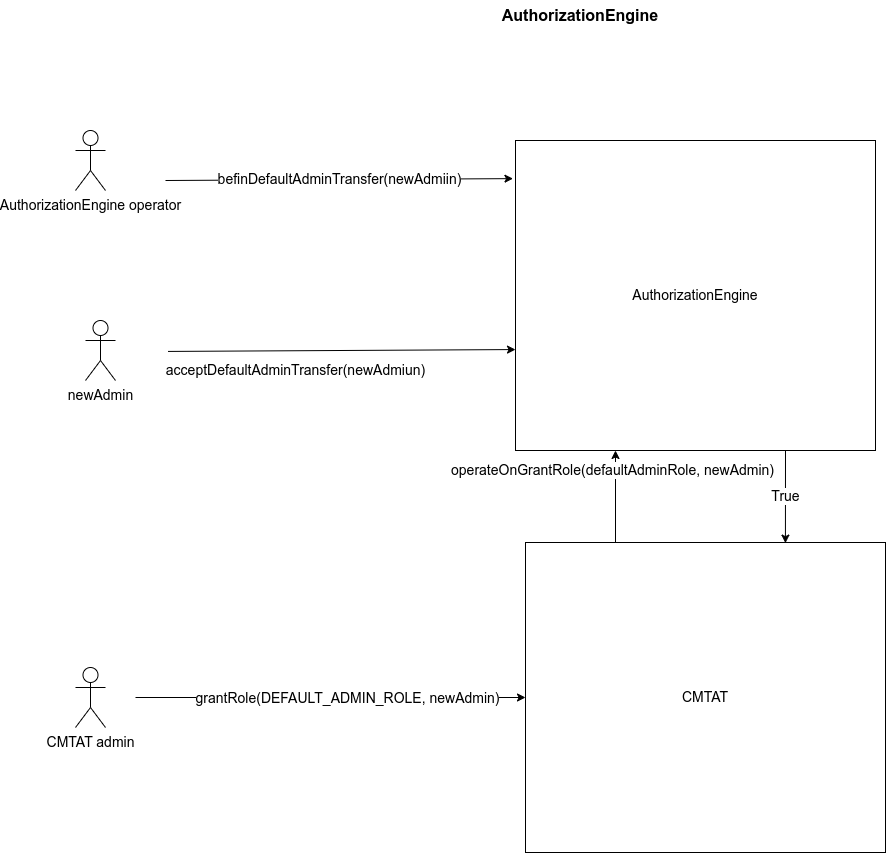

The diagram above was exported from draw.io. Its source (the exported page's mxGraphModel, read from the mxfile embedded in the PNG):
<mxGraphModel dx="1352" dy="961" grid="1" gridSize="10" guides="1" tooltips="1" connect="1" arrows="1" fold="1" page="1" pageScale="1" pageWidth="2336" pageHeight="1654" math="0" shadow="0">
  <root>
    <mxCell id="0" />
    <mxCell id="1" parent="0" />
    <mxCell id="RH75WeidUz9YTzKMu8I--1" value="AuthorizationEngine" style="rounded=0;whiteSpace=wrap;html=1;fontSize=14;" vertex="1" parent="1">
      <mxGeometry x="590" y="270" width="360" height="310" as="geometry" />
    </mxCell>
    <mxCell id="RH75WeidUz9YTzKMu8I--2" value="befinDefaultAdminTransfer(newAdmiin)" style="endArrow=classic;html=1;rounded=0;entryX=-0.007;entryY=0.123;entryDx=0;entryDy=0;entryPerimeter=0;fontSize=14;" edge="1" parent="1" target="RH75WeidUz9YTzKMu8I--1">
      <mxGeometry width="50" height="50" relative="1" as="geometry">
        <mxPoint x="240" y="310" as="sourcePoint" />
        <mxPoint x="360" y="300" as="targetPoint" />
      </mxGeometry>
    </mxCell>
    <mxCell id="RH75WeidUz9YTzKMu8I--3" value="AuthorizationEngine operator" style="shape=umlActor;verticalLabelPosition=bottom;verticalAlign=top;html=1;outlineConnect=0;fontSize=14;" vertex="1" parent="1">
      <mxGeometry x="150" y="260" width="30" height="60" as="geometry" />
    </mxCell>
    <mxCell id="RH75WeidUz9YTzKMu8I--5" value="newAdmin" style="shape=umlActor;verticalLabelPosition=bottom;verticalAlign=top;html=1;outlineConnect=0;fontSize=14;" vertex="1" parent="1">
      <mxGeometry x="160" y="450" width="30" height="60" as="geometry" />
    </mxCell>
    <mxCell id="RH75WeidUz9YTzKMu8I--6" value="acceptDefaultAdminTransfer(newAdmiun)" style="endArrow=classic;html=1;rounded=0;entryX=-0.007;entryY=0.123;entryDx=0;entryDy=0;entryPerimeter=0;fontSize=14;" edge="1" parent="1">
      <mxGeometry x="-0.2669" y="-20" width="50" height="50" relative="1" as="geometry">
        <mxPoint x="242.52" y="480.93" as="sourcePoint" />
        <mxPoint x="590" y="479.0600000000001" as="targetPoint" />
        <mxPoint as="offset" />
      </mxGeometry>
    </mxCell>
    <mxCell id="RH75WeidUz9YTzKMu8I--7" value="CMTAT" style="rounded=0;whiteSpace=wrap;html=1;fontSize=14;" vertex="1" parent="1">
      <mxGeometry x="600" y="672" width="360" height="310" as="geometry" />
    </mxCell>
    <mxCell id="RH75WeidUz9YTzKMu8I--8" value="" style="endArrow=classic;html=1;rounded=0;entryX=0;entryY=0.5;entryDx=0;entryDy=0;fontSize=14;" edge="1" parent="1" target="RH75WeidUz9YTzKMu8I--7">
      <mxGeometry width="50" height="50" relative="1" as="geometry">
        <mxPoint x="210" y="827" as="sourcePoint" />
        <mxPoint x="260" y="740" as="targetPoint" />
      </mxGeometry>
    </mxCell>
    <mxCell id="RH75WeidUz9YTzKMu8I--10" value="grantRole(DEFAULT_ADMIN_ROLE, newAdmin)" style="edgeLabel;html=1;align=center;verticalAlign=middle;resizable=0;points=[];fontSize=14;" vertex="1" connectable="0" parent="RH75WeidUz9YTzKMu8I--8">
      <mxGeometry x="0.0821" relative="1" as="geometry">
        <mxPoint as="offset" />
      </mxGeometry>
    </mxCell>
    <mxCell id="RH75WeidUz9YTzKMu8I--9" value="CMTAT admin" style="shape=umlActor;verticalLabelPosition=bottom;verticalAlign=top;html=1;outlineConnect=0;fontSize=14;" vertex="1" parent="1">
      <mxGeometry x="150" y="797" width="30" height="60" as="geometry" />
    </mxCell>
    <mxCell id="RH75WeidUz9YTzKMu8I--11" value="" style="endArrow=classic;html=1;rounded=0;exitX=0.25;exitY=0;exitDx=0;exitDy=0;fontSize=14;" edge="1" parent="1" source="RH75WeidUz9YTzKMu8I--7">
      <mxGeometry width="50" height="50" relative="1" as="geometry">
        <mxPoint x="690" y="670" as="sourcePoint" />
        <mxPoint x="690" y="580" as="targetPoint" />
      </mxGeometry>
    </mxCell>
    <mxCell id="RH75WeidUz9YTzKMu8I--12" value="operateOnGrantRole(defaultAdminRole, newAdmin)" style="edgeLabel;html=1;align=center;verticalAlign=middle;resizable=0;points=[];fontSize=14;" vertex="1" connectable="0" parent="RH75WeidUz9YTzKMu8I--11">
      <mxGeometry x="0.587" y="4" relative="1" as="geometry">
        <mxPoint as="offset" />
      </mxGeometry>
    </mxCell>
    <mxCell id="RH75WeidUz9YTzKMu8I--13" value="True" style="endArrow=classic;html=1;rounded=0;entryX=0.722;entryY=0.002;entryDx=0;entryDy=0;entryPerimeter=0;exitX=0.75;exitY=1;exitDx=0;exitDy=0;fontSize=14;" edge="1" parent="1" source="RH75WeidUz9YTzKMu8I--1" target="RH75WeidUz9YTzKMu8I--7">
      <mxGeometry width="50" height="50" relative="1" as="geometry">
        <mxPoint x="930" y="650" as="sourcePoint" />
        <mxPoint x="980" y="600" as="targetPoint" />
      </mxGeometry>
    </mxCell>
    <mxCell id="RH75WeidUz9YTzKMu8I--18" value="AuthorizationEngine" style="text;html=1;strokeColor=none;fillColor=none;align=center;verticalAlign=middle;whiteSpace=wrap;rounded=0;fontSize=16;fontStyle=1" vertex="1" parent="1">
      <mxGeometry x="530" y="130" width="250" height="30" as="geometry" />
    </mxCell>
  </root>
</mxGraphModel>